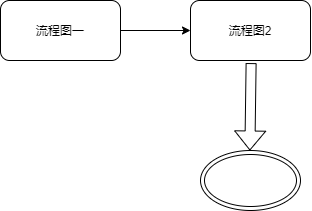

The diagram above was exported from draw.io. Its source (the exported page's mxGraphModel, read from the mxfile embedded in the PNG):
<mxGraphModel dx="716" dy="400" grid="1" gridSize="10" guides="1" tooltips="1" connect="1" arrows="1" fold="1" page="1" pageScale="1" pageWidth="827" pageHeight="1169" math="0" shadow="0">
  <root>
    <mxCell id="0" />
    <mxCell id="1" parent="0" />
    <mxCell id="CL_S9_aDmOvDel97xurQ-1" value="流程图一" style="rounded=1;whiteSpace=wrap;html=1;" vertex="1" parent="1">
      <mxGeometry x="200" y="130" width="120" height="60" as="geometry" />
    </mxCell>
    <mxCell id="CL_S9_aDmOvDel97xurQ-2" value="" style="endArrow=classic;html=1;exitX=1;exitY=0.5;exitDx=0;exitDy=0;" edge="1" parent="1" source="CL_S9_aDmOvDel97xurQ-1" target="CL_S9_aDmOvDel97xurQ-3">
      <mxGeometry width="50" height="50" relative="1" as="geometry">
        <mxPoint x="390" y="320" as="sourcePoint" />
        <mxPoint x="440" y="160" as="targetPoint" />
      </mxGeometry>
    </mxCell>
    <mxCell id="CL_S9_aDmOvDel97xurQ-3" value="流程图2" style="rounded=1;whiteSpace=wrap;html=1;" vertex="1" parent="1">
      <mxGeometry x="390" y="130" width="120" height="60" as="geometry" />
    </mxCell>
    <mxCell id="CL_S9_aDmOvDel97xurQ-5" value="" style="shape=flexArrow;endArrow=classic;html=1;exitX=0.427;exitY=1.043;exitDx=0;exitDy=0;exitPerimeter=0;" edge="1" parent="1">
      <mxGeometry width="50" height="50" relative="1" as="geometry">
        <mxPoint x="450.62" y="192.58000000000004" as="sourcePoint" />
        <mxPoint x="449.38" y="280" as="targetPoint" />
      </mxGeometry>
    </mxCell>
    <mxCell id="CL_S9_aDmOvDel97xurQ-6" value="" style="ellipse;shape=doubleEllipse;whiteSpace=wrap;html=1;" vertex="1" parent="1">
      <mxGeometry x="400" y="280" width="100" height="60" as="geometry" />
    </mxCell>
  </root>
</mxGraphModel>